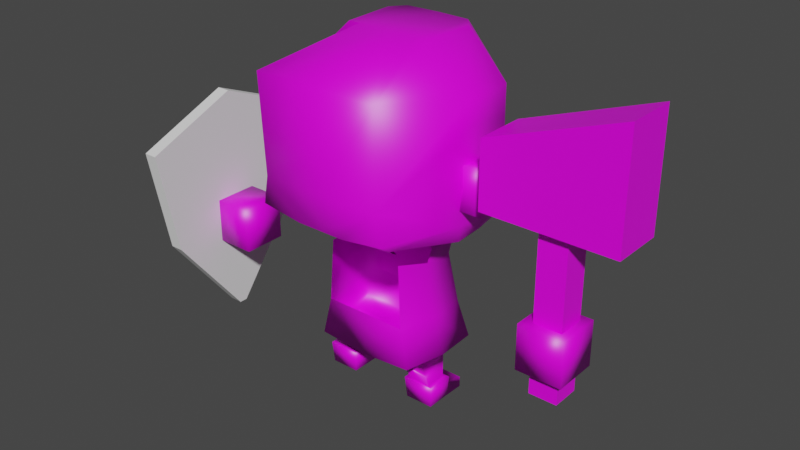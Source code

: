 # Source: HumanoidNew.blend  (saved by Blender 3.3.6; exported with 4.5.12 LTS)
import bpy
from mathutils import Matrix  # noqa: F401  (used for matrix-valued properties, if any)

bpy.ops.wm.read_factory_settings(use_empty=True)
scene = bpy.context.scene
scene.name = 'Scene'

# ---- collections
col_collection = bpy.data.collections.new('Collection'); scene.collection.children.link(col_collection)
col_collection_2 = bpy.data.collections.new('Collection 2'); scene.collection.children.link(col_collection_2)

# ---- images (referenced by path relative to the original .blend; pixels are not part of the script)
import os
ASSET_DIR = os.environ.get("B2B_ASSET_DIR", "")  # directory of the original .blend (textures are referenced by path, not embedded)
HERE = os.path.dirname(os.path.abspath(__file__))  # packed textures are extracted next to this script under _unpacked/

def load_image(name, relpath, width, height, colorspace="sRGB"):
    """Load a texture the original file referenced (path relative to the .blend, or extracted next to this script)."""
    p = next((c for c in (os.path.join(HERE, relpath), os.path.join(ASSET_DIR, relpath)) if relpath and os.path.exists(c)), "")
    if p:
        img = bpy.data.images.load(p, check_existing=True)
        img.name = name
    else:  # same state as the original file: an image datablock whose file is absent (Cycles renders it pink)
        img = bpy.data.images.new(name, width, height)
        img.source = "FILE"
        img.filepath = "//" + (relpath or name)
    img.colorspace_settings.name = colorspace
    return img
img_palette_psd = load_image('Palette.psd', 'Palette.psd', 1024, 1024, 'sRGB')

# ---- materials (node trees are filled in below, after node groups)
mat_palette = bpy.data.materials.new('Palette')
mat_palette.alpha_threshold = 0.0
mat_palette.use_transparent_shadow = False
mat_palette.line_color = (0.0, 0.0, 0.0, 1.0)

# ---- material node trees
mat_palette.use_nodes = True; mat_palette.node_tree.nodes.clear()
_N = mat_palette.node_tree.nodes; _L = mat_palette.node_tree.links
n0 = _N.new('ShaderNodeOutputMaterial'); n0.name = 'Material Output'; n0.location = (300, 300)
n1 = _N.new('ShaderNodeBsdfPrincipled'); n1.name = 'Principled BSDF'; n1.location = (10, 300)
n1.distribution = 'GGX'
n1.subsurface_method = 'BURLEY'
n1.inputs[2].default_value = 0.4
n1.inputs[3].default_value = 1.45
n1.inputs[27].default_value = (0.0, 0.0, 0.0, 1.0)
n1.inputs[28].default_value = 1.0
n2 = _N.new('ShaderNodeTexImage'); n2.name = 'Image Texture'; n2.location = (-164, 558)
n2.image = img_palette_psd
_L.new(n1.outputs[0], n0.inputs[0])
_L.new(n2.outputs[0], n1.inputs[0])
n0.is_active_output = True

# ---- world
world_world = bpy.data.worlds.new('World'); scene.world = world_world
world_world.use_nodes = True; world_world.node_tree.nodes.clear()
_N = world_world.node_tree.nodes; _L = world_world.node_tree.links
n0 = _N.new('ShaderNodeOutputWorld'); n0.name = 'World Output'; n0.location = (300, 300)
n1 = _N.new('ShaderNodeBackground'); n1.name = 'Background'; n1.location = (10, 300)
n1.inputs[0].default_value = (0.05088, 0.05088, 0.05088, 1.0)
_L.new(n1.outputs[0], n0.inputs[0])
n0.is_active_output = True
world_world.color = (0.05088, 0.05088, 0.05088)
world_world.use_sun_shadow = False
world_world.sun_shadow_jitter_overblur = 0.0

# ---- meshes
me_cube_007 = bpy.data.meshes.new('Cube.007')
me_cube_007.from_pydata([(0.1705, -0.006291, 0.3429), (0.1747, -0.006291, 0.4168), (0.1008, -0.006291, 0.3429), (0.1008, -0.006291, 0.4089), (0.1705, 0.03086, 0.3429), (0.1747, 0.03086, 0.4168), (0.1008, 0.03086, 0.3429), (0.1008, 0.03086, 0.4089), (0.09361, -0.01711, 0.03638), (0.05886, -0.01711, 0.03638), (0.09361, 0.01764, 0.03638), (0.05886, 0.01764, 0.03638), (0.1416, 0.08466, 0.5064), (0.09796, -0.1458, 0.378), (0.1415, 0.08806, 0.378), (0.1416, -0.0007878, 0.5064), (0.141, -0.0007775, 0.3764), (0.09932, -0.0191, 0.001785), (0.1023, -0.02161, 0.03713), (0.05313, -0.0191, 0.001785), (0.05016, -0.02161, 0.03713), (0.09944, 0.05451, 0.000964), (0.09944, 0.05451, 0.01841), (0.05301, 0.05451, 0.000964), (0.05301, 0.05451, 0.01841), (0.05313, 0.02132, 0.001785), (0.05016, 0.02257, 0.03713), (0.09932, 0.02132, 0.001785), (0.1023, 0.02257, 0.03713), (0.05715, 0.02361, 0.02077), (0.0953, 0.02361, 0.02077), (0.3372, -0.04359, 0.156), (0.3372, -0.04359, 0.2299), (0.2633, -0.04359, 0.156), (0.2633, -0.04359, 0.2299), (0.3372, 0.0303, 0.156), (0.3372, 0.0303, 0.2299), (0.2633, 0.0303, 0.156), (0.2633, 0.0303, 0.2299), (0.104, -0.148, 0.5317), (3.638e-12, 0.1127, 0.5734), (2.98e-08, -0.1458, 0.378), (3.638e-12, -0.0007879, 0.5734), (2.98e-08, -0.148, 0.5317), (0.1023, 0.07038, 0.08934), (0.08358, -0.05775, 0.08274), (0.08466, 0.06402, 0.147), (0.06922, -0.0553, 0.1473), (3.638e-12, -0.05767, 0.07616), (-2.837e-16, 0.07047, 0.07876), (-7.881e-16, 0.0641, 0.1476), (3.638e-12, -0.05522, 0.1478), (0.08581, -0.02782, 0.08561), (0.03498, -0.02782, 0.08576), (0.03498, 0.02835, 0.08669), (0.08581, 0.02835, 0.08654), (0.08377, 0.04709, 0.2589), (0.08357, -0.0007879, 0.2657), (3.638e-12, -0.05396, 0.2844), (0.03645, -0.05194, 0.2843), (3.638e-12, 0.1465, 0.3778), (0.1022, 0.005634, 0.08615), (0.08456, 0.0005752, 0.1472), (0.09536, 0.1217, 0.3354), (0.09536, 0.1217, 0.4134), (0.06244, 0.1455, 0.3354), (0.06244, 0.1455, 0.4134), (0.05985, 0.142, 0.4134), (0.05976, 0.1424, 0.3355), (0.09277, 0.1181, 0.4134), (0.09283, 0.1184, 0.3355), (0.1256, 0.08531, 0.2952), (0.1324, 0.08893, 0.3159), (0.1076, -0.1445, 0.3318), (0.107, -0.1237, 0.3177), (0.1324, -0.001849, 0.3159), (0.1313, -0.0007878, 0.2916), (3.638e-12, 0.1465, 0.3065), (3.638e-12, 0.1044, 0.2814), (2.611e-08, -0.1235, 0.3083), (0.04038, -0.1445, 0.3224), (2.98e-08, -0.1445, 0.3224), (3.638e-12, 0.06483, 0.2572), (0.01835, 0.03563, 0.2721), (0.03082, -0.0007879, 0.2695), (0.09995, -0.09978, 0.3009), (3.638e-12, -0.1007, 0.301), (0.05495, 0.1448, 0.3779), (0.05484, 0.1105, 0.5734), (0.05888, 0.1444, 0.3065), (0.03085, 0.06421, 0.2599), (0.05396, 0.1045, 0.2858), (0.05015, -0.0007879, 0.5734), (0.07262, 0.08708, 0.5734), (0.06902, -0.0007878, 0.5734), (3.638e-12, 0.1465, 0.5161), (0.05231, 0.1384, 0.5185), (0.0531, 0.1385, 0.4607), (-7.276e-12, 0.1465, 0.4606), (0.1397, -0.0007842, 0.4603), (0.1415, 0.08516, 0.458), (0.01061, 0.04681, 0.2713), (3.638e-12, 0.04857, 0.2698), (0.0751, 0.05068, 0.2333), (0.07508, -0.0004829, 0.2373), (0.06315, -0.05277, 0.2505), (-1.375e-08, 0.06614, 0.2246), (3.638e-12, 0.04915, 0.2776), (0.01044, 0.04993, 0.2773), (0.03056, -0.0007878, 0.2822), (0.02045, 0.04145, 0.2783), (0.01919, 0.1044, 0.2821), (0.01261, 0.06458, 0.2583), (0.02141, 0.06408, 0.1474), (0.01645, 0.06726, 0.2265), (0.03113, 0.01908, 0.27), (0.03559, 0.06544, 0.2292), (0.04553, 0.06406, 0.1473), (0.05351, 0.05688, 0.2595), (0.06494, 0.06404, 0.1472), (0.05496, 0.06064, 0.231), (0.03062, 0.03128, 0.2791), (0.02762, 0.02756, 0.2714), (0.03408, 0.01844, 0.2799), (0.02056, 0.1458, 0.3065), (0.1305, 0.0492, 0.2937), (0.1324, 0.05041, 0.3159)], [], [(0, 1, 3, 2), (2, 3, 7, 6), (6, 7, 5, 4), (4, 5, 1, 0), (2, 6, 4, 0), (7, 3, 1, 5), (53, 9, 8, 52), (11, 9, 53, 54), (10, 11, 54, 55), (52, 8, 10, 55), (16, 99, 15, 13), (83, 110, 121, 122), (13, 75, 16), (14, 100, 99, 16), (17, 18, 20, 19), (25, 29, 24, 23), (23, 24, 22, 21), (27, 28, 18, 17), (25, 23, 21, 27), (10, 28, 26, 11), (29, 26, 28, 30), (19, 25, 27, 17), (27, 30, 28), (19, 20, 26, 25), (21, 22, 30, 27), (24, 29, 30, 22), (25, 26, 29), (31, 32, 34, 33), (33, 34, 38, 37), (37, 38, 36, 35), (35, 36, 32, 31), (33, 37, 35, 31), (38, 34, 32, 36), (81, 80, 13, 41), (85, 74, 79, 86), (20, 9, 11, 26), (9, 20, 18, 8), (73, 75, 13), (45, 61, 62, 47), (48, 45, 47, 51), (44, 49, 50, 113, 117, 119, 46), (118, 56, 103, 120), (45, 48, 53, 52), (44, 61, 55), (10, 8, 18, 28), (54, 49, 44, 55), (53, 48, 49, 54), (62, 61, 44, 46), (57, 104, 103, 56), (52, 61, 45), (55, 61, 52), (12, 96, 88, 93), (73, 13, 80), (39, 43, 41, 13), (60, 87, 89, 124, 77), (13, 15, 39), (75, 14, 16), (67, 66, 65, 68), (65, 66, 64, 63), (70, 63, 64, 69), (65, 63, 70, 68), (69, 64, 66, 67), (79, 80, 81), (72, 126, 125, 71), (74, 76, 75, 73), (71, 91, 89, 72), (73, 80, 79, 74), (14, 75, 126, 72), (59, 85, 86, 58), (78, 111, 108, 107), (15, 12, 93, 94), (88, 96, 95, 40), (89, 87, 14, 72), (89, 91, 111, 124), (92, 88, 40, 42), (94, 93, 88, 92), (43, 39, 15, 94, 92, 42), (95, 96, 97, 98), (96, 12, 100, 97), (99, 100, 12, 15), (98, 97, 87, 60), (97, 100, 14, 87), (112, 114, 106, 82), (115, 123, 109, 84), (112, 101, 83, 90), (83, 101, 108, 110), (104, 105, 47, 62), (103, 104, 62, 46), (108, 111, 91, 110), (106, 114, 113, 50), (107, 108, 101, 102), (102, 101, 112, 82), (109, 123, 125, 76), (113, 114, 116, 117), (117, 116, 120, 119), (57, 56, 115, 84), (90, 116, 114, 112), (119, 120, 103, 46), (122, 121, 123, 115), (115, 56, 118, 122), (71, 121, 110, 91), (90, 83, 122, 118), (124, 111, 78, 77), (120, 116, 90, 118), (125, 126, 75, 76), (125, 123, 121, 71)])
me_cube_007.polygons.foreach_set('use_smooth', [True] * 106)
_uv = me_cube_007.uv_layers.new(name='UVMap')
_uv.uv.foreach_set('vector', [0.02769, 0.8813, 0.02769, 0.8927, 0.02769, 0.8927, 0.02769, 0.8813, 0.02769, 0.8813, 0.02769, 0.8927, 0.02769, 0.8931, 0.02769, 0.8814, 0.02769, 0.8814, 0.02769, 0.8931, 0.02769, 0.8931, 0.02769, 0.8814, 0.02769, 0.8814, 0.02769, 0.8931, 0.02769, 0.8927, 0.02769, 0.8813, 0.02769, 0.8813, 0.02769, 0.8814, 0.02769, 0.8814, 0.02769, 0.8813, 0.02769, 0.8931, 0.02769, 0.8927, 0.02769, 0.8927, 0.02769, 0.8931, 0.01156, 0.8001, 0.01156, 0.8306, 0.01156, 0.8307, 0.01156, 0.8002, 0.01156, 0.8296, 0.01156, 0.8306, 0.01156, 0.8001, 0.01156, 0.7993, 0.01156, 0.8297, 0.01156, 0.8296, 0.01156, 0.7993, 0.01156, 0.7994, 0.01156, 0.8002, 0.01156, 0.8307, 0.01156, 0.8297, 0.01156, 0.7994, 0.02769, 0.8845, 0.02777, 0.9061, 0.02782, 0.918, 0.02769, 0.8842, 0.02769, 0.8625, 0.02769, 0.8623, 0.02769, 0.8629, 0.02769, 0.8631, 0.02769, 0.8842, 0.02769, 0.8692, 0.02769, 0.8845, 0.02769, 0.8856, 0.02777, 0.9058, 0.02777, 0.9061, 0.02769, 0.8845, 0.05038, 0.839, 0.05038, 0.9263, 0.05038, 0.9264, 0.05038, 0.8402, 0.05038, 0.8516, 0.05038, 0.8924, 0.05038, 0.8913, 0.05038, 0.8575, 0.05038, 0.8575, 0.05038, 0.8913, 0.05038, 0.8909, 0.05038, 0.8567, 0.05038, 0.8507, 0.05038, 0.9271, 0.05038, 0.9263, 0.05038, 0.839, 0.05038, 0.8516, 0.05038, 0.8575, 0.05038, 0.8567, 0.05038, 0.8507, 0.05038, 0.9253, 0.05038, 0.9271, 0.05038, 0.9272, 0.05038, 0.9254, 0.05038, 0.8924, 0.05038, 0.9272, 0.05038, 0.9271, 0.05038, 0.892, 0.05038, 0.8402, 0.05038, 0.8516, 0.05038, 0.8507, 0.05038, 0.839, 0.05038, 0.8507, 0.05038, 0.892, 0.05038, 0.9271, 0.05038, 0.8402, 0.05038, 0.9264, 0.05038, 0.9272, 0.05038, 0.8516, 0.05038, 0.8567, 0.05038, 0.8909, 0.05038, 0.892, 0.05038, 0.8507, 0.05038, 0.8913, 0.05038, 0.8924, 0.05038, 0.892, 0.05038, 0.8909, 0.05038, 0.8516, 0.05038, 0.9272, 0.05038, 0.8924, 0.02782, 0.8674, 0.02782, 0.9002, 0.02782, 0.8998, 0.02782, 0.8676, 0.02782, 0.8676, 0.02782, 0.8998, 0.02782, 0.9013, 0.02782, 0.8669, 0.02782, 0.8669, 0.02782, 0.9013, 0.02782, 0.9017, 0.02782, 0.8667, 0.02782, 0.8667, 0.02782, 0.9017, 0.02782, 0.9002, 0.02782, 0.8674, 0.02782, 0.8676, 0.02782, 0.8669, 0.02782, 0.8667, 0.02782, 0.8674, 0.02782, 0.9013, 0.02782, 0.8998, 0.02782, 0.9002, 0.02782, 0.9017, 0.02769, 0.8708, 0.02769, 0.8708, 0.02769, 0.8842, 0.02769, 0.8841, 0.02769, 0.8654, 0.02769, 0.8657, 0.02769, 0.8657, 0.02769, 0.8655, 0.05038, 0.9264, 0.05038, 0.9247, 0.05038, 0.9254, 0.05038, 0.9272, 0.05038, 0.9247, 0.05038, 0.9264, 0.05038, 0.9263, 0.05038, 0.9247, 0.02769, 0.8707, 0.02769, 0.8687, 0.02769, 0.8842, 0.05078, 0.9223, 0.05078, 0.9201, 0.05078, 0.8743, 0.05078, 0.8741, 0.05078, 0.9112, 0.05078, 0.9223, 0.05078, 0.8741, 0.05078, 0.8702, 0.05078, 0.918, 0.05078, 0.9074, 0.05078, 0.8705, 0.05078, 0.8715, 0.05078, 0.8726, 0.05078, 0.8735, 0.05078, 0.8745, 0.02769, 0.8626, 0.05078, 0.8023, 0.05078, 0.8177, 0.05078, 0.8188, 0.05078, 0.9223, 0.05078, 0.9112, 0.05078, 0.9147, 0.05078, 0.9181, 0.05078, 0.918, 0.05078, 0.9201, 0.05078, 0.9175, 0.05038, 0.9253, 0.05038, 0.9247, 0.05038, 0.9263, 0.05038, 0.9271, 0.05078, 0.9141, 0.05078, 0.9074, 0.05078, 0.918, 0.05078, 0.9175, 0.05078, 0.9147, 0.05078, 0.9112, 0.05078, 0.9074, 0.05078, 0.9141, 0.05078, 0.8743, 0.05078, 0.9201, 0.05078, 0.918, 0.05078, 0.8745, 0.05078, 0.8025, 0.05078, 0.8186, 0.05078, 0.8177, 0.05078, 0.8023, 0.05078, 0.9181, 0.05078, 0.9201, 0.05078, 0.9223, 0.05078, 0.9175, 0.05078, 0.9201, 0.05078, 0.9181, 0.02782, 0.918, 0.02778, 0.9055, 0.02782, 0.918, 0.02782, 0.918, 0.02769, 0.8707, 0.02769, 0.8842, 0.02769, 0.8708, 0.02782, 0.918, 0.02782, 0.918, 0.02769, 0.8841, 0.02769, 0.8842, 0.02773, 0.8799, 0.02771, 0.8821, 0.0277, 0.867, 0.0277, 0.8667, 0.0277, 0.8665, 0.02769, 0.8842, 0.02782, 0.918, 0.02782, 0.918, 0.02769, 0.8692, 0.02769, 0.8856, 0.02769, 0.8845, 0.625, 0.4461, 0.625, 0.5, 0.375, 0.5, 0.3766, 0.4495, 0.375, 0.5, 0.625, 0.5, 0.625, 0.75, 0.375, 0.75, 0.375, 0.8005, 0.375, 0.75, 0.625, 0.75, 0.625, 0.8039, 0.375, 0.5, 0.375, 0.75, 0.3245, 0.75, 0.3245, 0.5, 0.6789, 0.75, 0.625, 0.75, 0.625, 0.5, 0.6789, 0.5, 0.02769, 0.8657, 0.02769, 0.866, 0.02769, 0.866, 0.02769, 0.8679, 0.02769, 0.8687, 0.02769, 0.8629, 0.02769, 0.8621, 0.02769, 0.8657, 0.02769, 0.8639, 0.02769, 0.8687, 0.02769, 0.8707, 0.02769, 0.8621, 0.02769, 0.8622, 0.0277, 0.867, 0.02769, 0.8679, 0.02769, 0.8707, 0.02769, 0.8708, 0.02769, 0.8657, 0.02769, 0.8657, 0.02769, 0.8856, 0.02769, 0.8699, 0.02769, 0.8687, 0.02769, 0.8679, 0.02769, 0.8652, 0.02769, 0.8654, 0.02769, 0.8655, 0.02769, 0.8652, 0.02769, 0.8622, 0.02769, 0.8622, 0.02769, 0.8623, 0.02769, 0.8623, 0.02782, 0.918, 0.02782, 0.918, 0.02782, 0.918, 0.02782, 0.918, 0.02782, 0.918, 0.02778, 0.9055, 0.02778, 0.9041, 0.02782, 0.918, 0.0277, 0.867, 0.02771, 0.8821, 0.02769, 0.8856, 0.02769, 0.8679, 0.0277, 0.867, 0.02769, 0.8622, 0.02769, 0.8622, 0.0277, 0.8667, 0.02782, 0.918, 0.02782, 0.918, 0.02782, 0.918, 0.02782, 0.918, 0.02782, 0.918, 0.02782, 0.918, 0.02782, 0.918, 0.02782, 0.918, 0.02782, 0.918, 0.02782, 0.918, 0.02782, 0.918, 0.02782, 0.918, 0.02782, 0.918, 0.02782, 0.918, 0.02778, 0.9041, 0.02778, 0.9055, 0.02776, 0.8965, 0.02776, 0.8951, 0.02778, 0.9055, 0.02782, 0.918, 0.02777, 0.9058, 0.02776, 0.8965, 0.02777, 0.9061, 0.02777, 0.9058, 0.02782, 0.918, 0.02782, 0.918, 0.02776, 0.8951, 0.02776, 0.8965, 0.02771, 0.8821, 0.02773, 0.8799, 0.02776, 0.8965, 0.02777, 0.9058, 0.02769, 0.8856, 0.02771, 0.8821, 0.02769, 0.8625, 0.05078, 0.8209, 0.05078, 0.8218, 0.02769, 0.8625, 0.02769, 0.8634, 0.02769, 0.8633, 0.02769, 0.8639, 0.02769, 0.8639, 0.02769, 0.8625, 0.02769, 0.8624, 0.02769, 0.8625, 0.02769, 0.8625, 0.02769, 0.8625, 0.02769, 0.8624, 0.02769, 0.8623, 0.02769, 0.8623, 0.05078, 0.8186, 0.05078, 0.8191, 0.05078, 0.8741, 0.05078, 0.8743, 0.05078, 0.8177, 0.05078, 0.8186, 0.05078, 0.8743, 0.05078, 0.8745, 0.02769, 0.8623, 0.02769, 0.8622, 0.02769, 0.8622, 0.02769, 0.8623, 0.05078, 0.8218, 0.05078, 0.8209, 0.05078, 0.8715, 0.05078, 0.8705, 0.02769, 0.8623, 0.02769, 0.8623, 0.02769, 0.8624, 0.02769, 0.8624, 0.02769, 0.8624, 0.02769, 0.8624, 0.02769, 0.8625, 0.02769, 0.8625, 0.02769, 0.8639, 0.02769, 0.8633, 0.02769, 0.8629, 0.02769, 0.8639, 0.05078, 0.8715, 0.05078, 0.8209, 0.05078, 0.8196, 0.05078, 0.8726, 0.05078, 0.8726, 0.05078, 0.8196, 0.05078, 0.8188, 0.05078, 0.8735, 0.02769, 0.8639, 0.02769, 0.8628, 0.02769, 0.8634, 0.02769, 0.8639, 0.02769, 0.8625, 0.05078, 0.8196, 0.05078, 0.8209, 0.02769, 0.8625, 0.05078, 0.8735, 0.05078, 0.8188, 0.05078, 0.8177, 0.05078, 0.8745, 0.02769, 0.8631, 0.02769, 0.8629, 0.02769, 0.8633, 0.02769, 0.8634, 0.02769, 0.8634, 0.02769, 0.8628, 0.02769, 0.8626, 0.02769, 0.8631, 0.02769, 0.8621, 0.02769, 0.8629, 0.02769, 0.8623, 0.02769, 0.8622, 0.02769, 0.8625, 0.02769, 0.8625, 0.02769, 0.8631, 0.02769, 0.8626, 0.0277, 0.8667, 0.02769, 0.8622, 0.02769, 0.8622, 0.0277, 0.8665, 0.05078, 0.8188, 0.05078, 0.8196, 0.02769, 0.8625, 0.02769, 0.8626, 0.02769, 0.8629, 0.02769, 0.8687, 0.02769, 0.8699, 0.02769, 0.8639, 0.02769, 0.8629, 0.02769, 0.8633, 0.02769, 0.8629, 0.02769, 0.8621])
me_cube_007.materials.append(mat_palette)
me_cube_007.use_remesh_fix_poles = True
me_cube_007.use_remesh_preserve_attributes = False
me_cube_007.update()
me_hammer = bpy.data.meshes.new('Hammer')
me_hammer.from_pydata([(0.02284, -0.02284, -0.09065), (0.02284, -0.02284, 0.167), (-0.02284, -0.02284, -0.09065), (-0.02284, -0.02284, 0.167), (0.02284, 0.02284, -0.09065), (0.02284, 0.02284, 0.167), (-0.02284, 0.02284, -0.09065), (-0.02284, 0.02284, 0.167), (0.106, -0.04172, 0.1711), (-0.106, -0.04172, 0.1711), (-0.106, 0.04172, 0.1711), (0.106, 0.04172, 0.1711), (0.106, -0.04172, 0.3525), (-0.106, -0.04172, 0.2761), (-0.106, 0.04172, 0.2761), (0.106, 0.04172, 0.3525)], [], [(0, 1, 3, 2), (2, 3, 7, 6), (6, 7, 5, 4), (4, 5, 1, 0), (2, 6, 4, 0), (7, 3, 9, 10), (8, 11, 15, 12), (5, 7, 10, 11), (3, 1, 8, 9), (1, 5, 11, 8), (14, 13, 12, 15), (10, 9, 13, 14), (11, 10, 14, 15), (9, 8, 12, 13)])
_uv = me_hammer.uv_layers.new(name='UVMap')
_uv.uv.foreach_set('vector', [0.05108, 0.8329, 0.05108, 0.9078, 0.05108, 0.9078, 0.05108, 0.8329, 0.05108, 0.8329, 0.05108, 0.9078, 0.05108, 0.9084, 0.05108, 0.8315, 0.05108, 0.8315, 0.05108, 0.9084, 0.05108, 0.9085, 0.05108, 0.8314, 0.05108, 0.8314, 0.05108, 0.9085, 0.05108, 0.9078, 0.05108, 0.8329, 0.05108, 0.8329, 0.05108, 0.8315, 0.05108, 0.8314, 0.05108, 0.8329, 0.02028, 0.8388, 0.02028, 0.8383, 0.02028, 0.8395, 0.02028, 0.8404, 0.02028, 0.8396, 0.02028, 0.8405, 0.02028, 0.9076, 0.02028, 0.9039, 0.02028, 0.8388, 0.02028, 0.8388, 0.02028, 0.8404, 0.02028, 0.8405, 0.02028, 0.8383, 0.02028, 0.8383, 0.02028, 0.8396, 0.02028, 0.8395, 0.02028, 0.8383, 0.02028, 0.8388, 0.02028, 0.8405, 0.02028, 0.8396, 0.02028, 0.8789, 0.02028, 0.8764, 0.02028, 0.9039, 0.02028, 0.9076, 0.02028, 0.8404, 0.02028, 0.8395, 0.02028, 0.8764, 0.02028, 0.8789, 0.02028, 0.8405, 0.02028, 0.8404, 0.02028, 0.8789, 0.02028, 0.9076, 0.02028, 0.8395, 0.02028, 0.8396, 0.02028, 0.9039, 0.02028, 0.8764])
me_hammer.materials.append(mat_palette)
me_hammer.use_remesh_fix_poles = True
me_hammer.use_remesh_preserve_attributes = False
me_hammer.update()
me_cube = bpy.data.meshes.new('Cube')
me_cube.from_pydata([(0.02051, -0.007, -0.1692), (0.02051, -0.1551, 0.1555), (0.0425, -0.007, -0.1692), (0.0425, -0.1551, 0.1555), (0.02051, -0.123, -0.01835), (0.0425, -0.123, -0.01835), (0.02051, 0.007, -0.1692), (0.02051, 0.1551, 0.1555), (0.0425, 0.007, -0.1692), (0.0425, 0.1551, 0.1555), (0.02051, 0.0, -0.1692), (0.02051, 0.0, 0.2194), (0.0425, 0.0, -0.1692), (0.0425, 0.0, 0.2194), (0.02051, 0.123, -0.01835), (0.0425, 0.123, -0.01835), (0.0425, 0.0, 0.0251), (0.02051, 0.0, 0.0251)], [], [(16, 13, 3, 5), (5, 3, 1, 4), (10, 12, 2, 0), (13, 11, 1, 3), (4, 1, 11, 17), (0, 4, 17, 10), (2, 5, 4, 0), (12, 16, 5, 2), (16, 15, 9, 13), (15, 14, 7, 9), (10, 6, 8, 12), (13, 9, 7, 11), (14, 17, 11, 7), (6, 10, 17, 14), (8, 6, 14, 15), (12, 8, 15, 16)])
_uv = me_cube.uv_layers.new(name='UVMap')
_uv.uv.foreach_set('vector', [0.5, 0.625, 0.625, 0.625, 0.625, 0.75, 0.5, 0.75, 0.5, 0.75, 0.625, 0.75, 0.625, 1.0, 0.5, 1.0, 0.125, 0.625, 0.375, 0.625, 0.375, 0.75, 0.125, 0.75, 0.625, 0.625, 0.875, 0.625, 0.875, 0.75, 0.625, 0.75, 0.5, 0.0, 0.625, 0.0, 0.625, 0.125, 0.5, 0.125, 0.375, 0.0, 0.5, 0.0, 0.5, 0.125, 0.375, 0.125, 0.375, 0.75, 0.5, 0.75, 0.5, 1.0, 0.375, 1.0, 0.375, 0.625, 0.5, 0.625, 0.5, 0.75, 0.375, 0.75, 0.5, 0.625, 0.5, 0.75, 0.625, 0.75, 0.625, 0.625, 0.5, 0.75, 0.5, 1.0, 0.625, 1.0, 0.625, 0.75, 0.125, 0.625, 0.125, 0.75, 0.375, 0.75, 0.375, 0.625, 0.625, 0.625, 0.625, 0.75, 0.875, 0.75, 0.875, 0.625, 0.5, 0.0, 0.5, 0.125, 0.625, 0.125, 0.625, 0.0, 0.375, 0.0, 0.375, 0.125, 0.5, 0.125, 0.5, 0.0, 0.375, 0.75, 0.375, 1.0, 0.5, 1.0, 0.5, 0.75, 0.375, 0.625, 0.375, 0.75, 0.5, 0.75, 0.5, 0.625])
me_cube.use_remesh_fix_poles = True
me_cube.use_remesh_preserve_attributes = False
me_cube.update()
arm_armature = bpy.data.armatures.new('Armature')  # bones are not reproduced

# ---- objects
ob_humanoid = bpy.data.objects.new('Humanoid', me_cube_007)
ob_armature = bpy.data.objects.new('Armature', arm_armature)
ob_hammer = bpy.data.objects.new('Hammer', me_hammer)
ob_shield = bpy.data.objects.new('Shield', me_cube)
ob_empty = bpy.data.objects.new('Empty', None)

# ---- transforms, parenting, visibility, modifiers, constraints
ob_humanoid.location = (0.0, 0.0, 0.0)
_vg = ob_humanoid.vertex_groups.new(name='Root')
_vg = ob_humanoid.vertex_groups.new(name='HIp')
_vg = ob_humanoid.vertex_groups.new(name='Chest')
_vg = ob_humanoid.vertex_groups.new(name='Head')
_vg = ob_humanoid.vertex_groups.new(name='hand_l')
_vg = ob_humanoid.vertex_groups.new(name='hand_r')
_vg = ob_humanoid.vertex_groups.new(name='leg_l')
_vg = ob_humanoid.vertex_groups.new(name='foot_l')
_vg = ob_humanoid.vertex_groups.new(name='leg_r')
_vg = ob_humanoid.vertex_groups.new(name='foot_r')
_vg = ob_humanoid.vertex_groups.new(name='Ponytail')
_m = ob_humanoid.modifiers.new('Mirror', 'MIRROR')
ob_armature.location = (0.0, 0.0, 0.0)
ob_armature.show_in_front = True
ob_hammer.parent = ob_armature
ob_hammer.location = (0.3009, -0.005324, 0.2058)
ob_hammer.rotation_euler = (0.0, -0.0, -1.192e-07)
_vg = ob_hammer.vertex_groups.new(name='Root')
_vg = ob_hammer.vertex_groups.new(name='HIp')
_vg = ob_hammer.vertex_groups.new(name='Chest')
_vg = ob_hammer.vertex_groups.new(name='Head')
_vg = ob_hammer.vertex_groups.new(name='Ponytail')
_vg = ob_hammer.vertex_groups.new(name='hand_l')
_vg = ob_hammer.vertex_groups.new(name='hand_r')
_vg.add([0, 1, 2, 3, 4, 5, 6, 7, 8, 9, 10, 11, 12, 13, 14, 15], 1.0, 'REPLACE')
_vg = ob_hammer.vertex_groups.new(name='leg_l')
_vg = ob_hammer.vertex_groups.new(name='foot_l')
_vg = ob_hammer.vertex_groups.new(name='leg_r')
_vg = ob_hammer.vertex_groups.new(name='foot_r')
_m = ob_hammer.modifiers.new('Armature', 'ARMATURE')
_m.object = ob_armature
ob_shield.parent = ob_armature
ob_shield.location = (-0.37, -0.007277, 0.1917)
_vg = ob_shield.vertex_groups.new(name='hand_l')
_vg.add([0, 1, 2, 3, 4, 5, 6, 7, 8, 9, 10, 11, 12, 13, 14, 15, 16, 17], 1.0, 'REPLACE')
_m = ob_shield.modifiers.new('Armature', 'ARMATURE')
_m.object = ob_armature
ob_empty.location = (-0.3903, -5.812e-09, -0.04326)
ob_empty.rotation_euler = (1.571, 0.0, 3.142)
ob_empty.scale = (0.2544, 0.2544, 1.0)
ob_empty.empty_display_type = 'IMAGE'
ob_empty.empty_display_size = 5.0
ob_empty.use_empty_image_alpha = True
ob_empty.color = (1.0, 1.0, 1.0, 0.1349)

# ---- collection membership
col_collection.objects.link(ob_humanoid)
col_collection.objects.link(ob_armature)
col_collection_2.objects.link(ob_hammer)
col_collection_2.objects.link(ob_shield)
col_collection_2.objects.link(ob_empty)

# ---- scene / render settings (as saved in the file)
scene.frame_start = 1; scene.frame_end = 250; scene.frame_set(81)
scene.render.engine = 'BLENDER_EEVEE_NEXT'
scene.cycles.use_denoising = False
scene.cycles.samples = 128
scene.cycles.sampling_pattern = 'TABULATED_SOBOL'
scene.cycles.use_adaptive_sampling = False
scene.cycles.use_light_tree = False
scene.view_settings.view_transform = 'Filmic'
bpy.context.view_layer.update()

# ---- added for rendering (the .blend has no active camera and no usable light): camera, sun
cam_auto = bpy.data.cameras.new('AutoCamera')
cam_auto.lens = 50.0
cam_auto.sensor_width = 36.0
cam_auto.clip_end = 1000.0
ob_auto_camera = bpy.data.objects.new('AutoCamera', cam_auto)
scene.collection.objects.link(ob_auto_camera)
ob_auto_camera.location = (0.95209, -1.11534, 1.02591)
ob_auto_camera.rotation_euler = (1.09748, -7.21219e-08, 0.694738)
scene.camera = ob_auto_camera
light_auto_sun = bpy.data.lights.new('AutoSun', 'SUN')
light_auto_sun.energy = 3.0
light_auto_sun.angle = 0.0523599
ob_auto_sun = bpy.data.objects.new('AutoSun', light_auto_sun)
scene.collection.objects.link(ob_auto_sun)
ob_auto_sun.rotation_euler = (0.872665, 0.174533, 0.523599)
bpy.context.view_layer.update()
